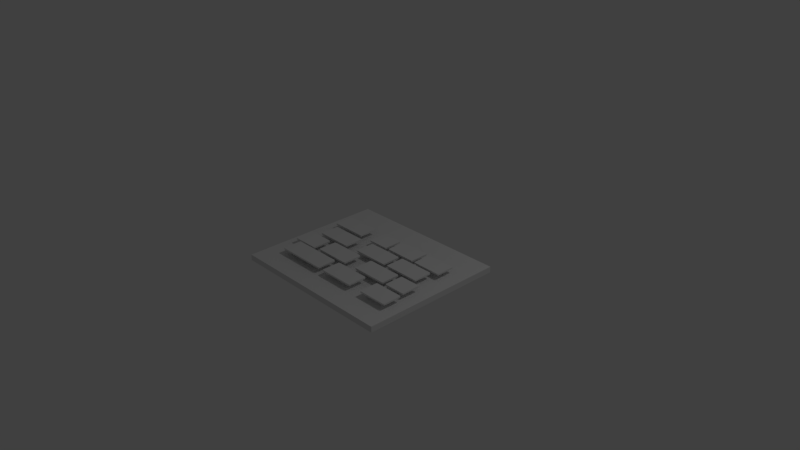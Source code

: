 # Source: AL-LAHAB_Asset.blend  (saved by Blender 2.79.0; exported with 4.5.12 LTS)
import bpy
from mathutils import Matrix  # noqa: F401  (used for matrix-valued properties, if any)

bpy.ops.wm.read_factory_settings(use_empty=True)
scene = bpy.context.scene
scene.name = 'Scene'

# ---- collections
col_collection_1 = bpy.data.collections.new('Collection 1'); scene.collection.children.link(col_collection_1)

# ---- materials (node trees are filled in below, after node groups)
mat_14 = bpy.data.materials.new('14')
mat_14.alpha_threshold = 0.0
mat_14.use_transparent_shadow = False
mat_14.roughness = 0.5
mat_14.specular_intensity = 0.0
mat_13 = bpy.data.materials.new('13')
mat_13.alpha_threshold = 0.0
mat_13.use_transparent_shadow = False
mat_13.roughness = 0.5
mat_13.specular_intensity = 0.0
mat_12 = bpy.data.materials.new('12')
mat_12.alpha_threshold = 0.0
mat_12.use_transparent_shadow = False
mat_12.roughness = 0.5
mat_12.specular_intensity = 0.0
mat_11 = bpy.data.materials.new('11')
mat_11.alpha_threshold = 0.0
mat_11.use_transparent_shadow = False
mat_11.roughness = 0.5
mat_11.specular_intensity = 0.0
mat_10 = bpy.data.materials.new('10')
mat_10.alpha_threshold = 0.0
mat_10.use_transparent_shadow = False
mat_10.roughness = 0.5
mat_10.specular_intensity = 0.0
mat_9 = bpy.data.materials.new('9')
mat_9.alpha_threshold = 0.0
mat_9.use_transparent_shadow = False
mat_9.roughness = 0.5
mat_9.specular_intensity = 0.0
mat_7 = bpy.data.materials.new('7')
mat_7.alpha_threshold = 0.0
mat_7.use_transparent_shadow = False
mat_7.roughness = 0.5
mat_7.specular_intensity = 0.0
mat_8 = bpy.data.materials.new('8')
mat_8.alpha_threshold = 0.0
mat_8.use_transparent_shadow = False
mat_8.roughness = 0.5
mat_8.specular_intensity = 0.0
mat_6 = bpy.data.materials.new('6')
mat_6.alpha_threshold = 0.0
mat_6.use_transparent_shadow = False
mat_6.roughness = 0.5
mat_6.specular_intensity = 0.0
mat_5 = bpy.data.materials.new('5')
mat_5.alpha_threshold = 0.0
mat_5.use_transparent_shadow = False
mat_5.roughness = 0.5
mat_5.specular_intensity = 0.0
mat_4 = bpy.data.materials.new('4')
mat_4.alpha_threshold = 0.0
mat_4.use_transparent_shadow = False
mat_4.roughness = 0.5
mat_4.specular_intensity = 0.0
mat_3 = bpy.data.materials.new('3')
mat_3.alpha_threshold = 0.0
mat_3.use_transparent_shadow = False
mat_3.roughness = 0.5
mat_3.specular_intensity = 0.0
mat_2 = bpy.data.materials.new('2')
mat_2.alpha_threshold = 0.0
mat_2.use_transparent_shadow = False
mat_2.roughness = 0.5
mat_2.specular_intensity = 0.0
mat_0 = bpy.data.materials.new('0')
mat_0.alpha_threshold = 0.0
mat_0.use_transparent_shadow = False
mat_0.roughness = 0.5
mat_0.specular_intensity = 0.0
mat_1 = bpy.data.materials.new('1')
mat_1.alpha_threshold = 0.0
mat_1.use_transparent_shadow = False
mat_1.roughness = 0.5
mat_1.specular_intensity = 0.0

# ---- material node trees

# ---- world
world_world = bpy.data.worlds.new('World'); scene.world = world_world
world_world.color = (0.05088, 0.05088, 0.05088)
world_world.use_sun_shadow = False
world_world.sun_shadow_jitter_overblur = 0.0
world_world.cycles.sampling_method = 'MANUAL'

# ---- cameras
cam_camera = bpy.data.cameras.new('Camera')
cam_camera.clip_end = 100.0
cam_camera.lens = 35.0
cam_camera.sensor_width = 32.0
cam_camera.sensor_height = 18.0
cam_camera.ortho_scale = 7.314
cam_camera.dof.focus_distance = 0.0
cam_camera.dof.aperture_fstop = 128.0

# ---- lights
light_lamp = bpy.data.lights.new('Lamp', 'POINT')
light_lamp.transmission_factor = 0.0
light_lamp.cutoff_distance = 30.0
light_lamp.energy = 100.0
light_lamp.shadow_buffer_clip_start = 1.001
light_lamp.shadow_soft_size = 0.1
light_lamp.shadow_maximum_resolution = 0.006
light_lamp.use_absolute_resolution = True

# ---- meshes
me_14 = bpy.data.meshes.new('14')
me_14.from_pydata([(-1.329, -0.45, 0.0), (-1.279, -0.5, 0.0), (-1.314, -0.4854, 0.0), (1.279, -0.5, 0.0), (1.329, -0.45, 0.0), (1.314, -0.4854, 0.0), (-1.279, 0.5, 0.0), (-1.329, 0.45, 0.0), (-1.314, 0.4854, 0.0), (1.329, 0.45, 0.0), (1.279, 0.5, 0.0), (1.314, 0.4854, 0.0), (-1.329, 0.45, -0.08), (-1.279, 0.5, -0.08), (-1.314, 0.4854, -0.08), (-1.279, -0.5, -0.08), (-1.329, -0.45, -0.08), (-1.314, -0.4854, -0.08), (1.329, -0.45, -0.08), (1.279, -0.5, -0.08), (1.314, -0.4854, -0.08), (1.279, 0.5, -0.08), (1.329, 0.45, -0.08), (1.314, 0.4854, -0.08)], [], [(1, 15, 19, 3), (4, 18, 22, 9), (10, 21, 13, 6), (0, 2, 1, 3, 5, 4, 9, 11, 10, 6, 8, 7), (15, 17, 16, 12, 14, 13, 21, 23, 22, 18, 20, 19), (3, 19, 20, 5), (5, 20, 18, 4), (15, 1, 2, 17), (17, 2, 0, 16), (9, 22, 23, 11), (11, 23, 21, 10), (12, 7, 8, 14), (14, 8, 6, 13), (7, 12, 16, 0)])
_uv = me_14.uv_layers.new(name='UVMap')
_uv.uv.foreach_set('vector', [0.349, 0.1574, 0.3459, 0.1452, 0.4729, 0.1529, 0.4701, 0.1636, 0.4723, 0.1698, 0.4765, 0.1643, 0.4742, 0.2866, 0.4703, 0.2796, 0.4678, 0.2858, 0.4702, 0.2962, 0.3456, 0.3144, 0.3496, 0.3015, 0.0002167, 0.05003, 0.005726, 0.01472, 0.01902, 9.994e-05, 0.9803, 0.0009822, 0.9936, 0.01562, 0.9991, 0.05095, 0.999, 0.95, 0.9935, 0.9853, 0.9802, 0.9999, 0.01889, 0.999, 0.0056, 0.9844, 9.994e-05, 0.9491, 0.6378, 0.1036, 0.6397, 0.1057, 0.6405, 0.1108, 0.6405, 0.2409, 0.6397, 0.246, 0.6378, 0.2481, 0.4987, 0.248, 0.4968, 0.2459, 0.496, 0.2407, 0.496, 0.1107, 0.4968, 0.1055, 0.4987, 0.1034, 0.4701, 0.1636, 0.4729, 0.1529, 0.475, 0.1581, 0.4717, 0.1655, 0.4717, 0.1655, 0.475, 0.1581, 0.4765, 0.1643, 0.4723, 0.1698, 0.3459, 0.1452, 0.349, 0.1574, 0.3468, 0.1611, 0.3431, 0.1504, 0.3431, 0.1504, 0.3468, 0.1611, 0.3456, 0.1663, 0.3408, 0.1574, 0.4703, 0.2796, 0.4742, 0.2866, 0.4724, 0.2922, 0.4695, 0.2834, 0.4695, 0.2834, 0.4724, 0.2922, 0.4702, 0.2962, 0.4678, 0.2858, 0.3408, 0.3005, 0.3458, 0.2923, 0.3471, 0.2978, 0.3428, 0.308, 0.3428, 0.308, 0.3471, 0.2978, 0.3496, 0.3015, 0.3456, 0.3144, 0.3458, 0.2923, 0.3408, 0.3005, 0.3408, 0.1574, 0.3456, 0.1663])
me_14.materials.append(mat_14)
me_14.use_remesh_preserve_volume = False
me_14.use_remesh_preserve_attributes = False
me_14.use_mirror_vertex_groups = False
me_14.update()
me_13 = bpy.data.meshes.new('13')
me_13.from_pydata([(-0.9394, -0.45, 0.0), (-0.8894, -0.5, 0.0), (-0.9247, -0.4854, 0.0), (0.8894, -0.5, 0.0), (0.9394, -0.45, 0.0), (0.9247, -0.4854, 0.0), (-0.8894, 0.5, 0.0), (-0.9394, 0.45, 0.0), (-0.9247, 0.4854, 0.0), (0.9394, 0.45, 0.0), (0.8894, 0.5, 0.0), (0.9247, 0.4854, 0.0), (-0.9394, 0.45, -0.08), (-0.8894, 0.5, -0.08), (-0.9247, 0.4854, -0.08), (-0.8894, -0.5, -0.08), (-0.9394, -0.45, -0.08), (-0.9247, -0.4854, -0.08), (0.9394, -0.45, -0.08), (0.8894, -0.5, -0.08), (0.9247, -0.4854, -0.08), (0.8894, 0.5, -0.08), (0.9394, 0.45, -0.08), (0.9247, 0.4854, -0.08)], [], [(1, 15, 19, 3), (10, 21, 13, 6), (0, 2, 1, 3, 5, 4, 9, 11, 10, 6, 8, 7), (15, 17, 16, 12, 14, 13, 21, 23, 22, 18, 20, 19), (4, 18, 22, 9), (9, 22, 23, 11), (11, 23, 21, 10), (18, 4, 5, 20), (20, 5, 3, 19), (0, 16, 17, 2), (2, 17, 15, 1), (12, 7, 8, 14), (14, 8, 6, 13), (7, 12, 16, 0)])
_uv = me_13.uv_layers.new(name='UVMap')
_uv.uv.foreach_set('vector', [0.4924, 0.8245, 0.4978, 0.8092, 0.6612, 0.8044, 0.6655, 0.8192, 0.6666, 0.6214, 0.661, 0.6361, 0.5009, 0.6367, 0.4961, 0.6218, 0.0, 0.05, 0.002598, 0.004882, 0.02661, 0.0, 0.9734, 0.0, 0.9974, 0.004882, 1.0, 0.05, 1.0, 0.95, 0.9974, 0.9951, 0.9734, 1.0, 0.02661, 1.0, 0.002598, 0.9951, 0.0, 0.95, 0.5403, 0.8208, 0.5366, 0.818, 0.5351, 0.811, 0.5351, 0.6348, 0.5366, 0.6279, 0.5403, 0.625, 0.7257, 0.625, 0.7294, 0.6279, 0.731, 0.6348, 0.731, 0.811, 0.7294, 0.818, 0.7257, 0.8208, 0.6736, 0.806, 0.6658, 0.7961, 0.6657, 0.6449, 0.6736, 0.6369, 0.6736, 0.6369, 0.6657, 0.6449, 0.6641, 0.6394, 0.6708, 0.6286, 0.6708, 0.6286, 0.6641, 0.6394, 0.661, 0.6361, 0.6666, 0.6214, 0.6658, 0.7961, 0.6736, 0.806, 0.6699, 0.8138, 0.6644, 0.8018, 0.6644, 0.8018, 0.6699, 0.8138, 0.6655, 0.8192, 0.6612, 0.8044, 0.485, 0.8089, 0.4932, 0.8007, 0.4946, 0.8067, 0.488, 0.8174, 0.488, 0.8174, 0.4946, 0.8067, 0.4978, 0.8092, 0.4924, 0.8245, 0.4958, 0.6462, 0.4878, 0.6358, 0.4916, 0.6277, 0.4977, 0.6405, 0.4977, 0.6405, 0.4916, 0.6277, 0.4961, 0.6218, 0.5009, 0.6367, 0.4878, 0.6358, 0.4958, 0.6462, 0.4932, 0.8007, 0.485, 0.8089])
me_13.materials.append(mat_13)
me_13.use_remesh_preserve_volume = False
me_13.use_remesh_preserve_attributes = False
me_13.use_mirror_vertex_groups = False
me_13.update()
me_12 = bpy.data.meshes.new('12')
me_12.from_pydata([(-0.7787, -0.45, 0.0), (-0.7287, -0.5, 0.0), (-0.7641, -0.4854, 0.0), (0.7287, -0.5, 0.0), (0.7787, -0.45, 0.0), (0.7641, -0.4854, 0.0), (-0.7287, 0.5, 0.0), (-0.7787, 0.45, 0.0), (-0.7641, 0.4854, 0.0), (0.7787, 0.45, 0.0), (0.7287, 0.5, 0.0), (0.7641, 0.4854, 0.0), (-0.7787, 0.45, -0.08), (-0.7287, 0.5, -0.08), (-0.7641, 0.4854, -0.08), (-0.7287, -0.5, -0.08), (-0.7787, -0.45, -0.08), (-0.7641, -0.4854, -0.08), (0.7787, -0.45, -0.08), (0.7287, -0.5, -0.08), (0.7641, -0.4854, -0.08), (0.7287, 0.5, -0.08), (0.7787, 0.45, -0.08), (0.7641, 0.4854, -0.08)], [], [(1, 15, 19, 3), (10, 21, 13, 6), (0, 2, 1, 3, 5, 4, 9, 11, 10, 6, 8, 7), (15, 17, 16, 12, 14, 13, 21, 23, 22, 18, 20, 19), (4, 18, 22, 9), (9, 22, 23, 11), (11, 23, 21, 10), (18, 4, 5, 20), (20, 5, 3, 19), (0, 16, 17, 2), (2, 17, 15, 1), (12, 7, 8, 14), (14, 8, 6, 13), (7, 12, 16, 0)])
_uv = me_12.uv_layers.new(name='UVMap')
_uv.uv.foreach_set('vector', [0.5231, 0.9318, 0.5306, 0.9151, 0.6914, 0.904, 0.6973, 0.9187, 0.6993, 0.7167, 0.6929, 0.7322, 0.5285, 0.7349, 0.5229, 0.7198, 0.0, 0.05, 0.003134, 0.004882, 0.0321, 0.0, 0.9679, 0.0, 0.9969, 0.004882, 1.0, 0.05, 1.0, 0.95, 0.9969, 0.9951, 0.9679, 1.0, 0.0321, 1.0, 0.003134, 0.9951, 0.0, 0.95, 0.4938, 0.8911, 0.4908, 0.8891, 0.4896, 0.8844, 0.4896, 0.7641, 0.4908, 0.7594, 0.4938, 0.7574, 0.6189, 0.7574, 0.622, 0.7594, 0.6232, 0.7641, 0.6232, 0.8844, 0.622, 0.8891, 0.6189, 0.8911, 0.7069, 0.9047, 0.6973, 0.895, 0.6985, 0.7405, 0.7083, 0.7321, 0.7083, 0.7321, 0.6985, 0.7405, 0.6967, 0.7346, 0.7046, 0.7237, 0.7046, 0.7237, 0.6967, 0.7346, 0.6929, 0.7322, 0.6993, 0.7167, 0.6973, 0.895, 0.7069, 0.9047, 0.7025, 0.9128, 0.6954, 0.9005, 0.6954, 0.9005, 0.7025, 0.9128, 0.6973, 0.9187, 0.6914, 0.904, 0.5128, 0.9149, 0.5233, 0.905, 0.5258, 0.9113, 0.5171, 0.9241, 0.5171, 0.9241, 0.5258, 0.9113, 0.5306, 0.9151, 0.5231, 0.9318, 0.5227, 0.7442, 0.5128, 0.734, 0.5175, 0.7257, 0.5249, 0.7384, 0.5249, 0.7384, 0.5175, 0.7257, 0.5229, 0.7198, 0.5285, 0.7349, 0.5128, 0.734, 0.5227, 0.7442, 0.5233, 0.905, 0.5128, 0.9149])
me_12.materials.append(mat_12)
me_12.use_remesh_preserve_volume = False
me_12.use_remesh_preserve_attributes = False
me_12.use_mirror_vertex_groups = False
me_12.update()
me_11 = bpy.data.meshes.new('11')
me_11.from_pydata([(-0.7, -0.45, 0.0), (-0.65, -0.5, 0.0), (-0.6854, -0.4854, 0.0), (0.65, -0.5, 0.0), (0.7, -0.45, 0.0), (0.6854, -0.4854, 0.0), (-0.65, 0.5, 0.0), (-0.7, 0.45, 0.0), (-0.6854, 0.4854, 0.0), (0.7, 0.45, 0.0), (0.65, 0.5, 0.0), (0.6854, 0.4854, 0.0), (-0.7, 0.45, -0.08), (-0.65, 0.5, -0.08), (-0.6854, 0.4854, -0.08), (-0.65, -0.5, -0.08), (-0.7, -0.45, -0.08), (-0.6854, -0.4854, -0.08), (0.7, -0.45, -0.08), (0.65, -0.5, -0.08), (0.6854, -0.4854, -0.08), (0.65, 0.5, -0.08), (0.7, 0.45, -0.08), (0.6854, 0.4854, -0.08)], [], [(1, 15, 19, 3), (10, 21, 13, 6), (0, 2, 1, 3, 5, 4, 9, 11, 10, 6, 8, 7), (15, 17, 16, 12, 14, 13, 21, 23, 22, 18, 20, 19), (4, 18, 22, 9), (9, 22, 23, 11), (11, 23, 21, 10), (18, 4, 5, 20), (20, 5, 3, 19), (0, 16, 17, 2), (2, 17, 15, 1), (12, 7, 8, 14), (14, 8, 6, 13), (7, 12, 16, 0)])
_uv = me_11.uv_layers.new(name='UVMap')
_uv.uv.foreach_set('vector', [0.4554, 0.8376, 0.4638, 0.8328, 0.558, 0.9141, 0.5574, 0.9258, 0.6103, 0.81, 0.602, 0.8149, 0.5094, 0.7343, 0.5098, 0.7226, 9.998e-05, 0.05009, 0.01056, 0.01474, 0.03581, 9.998e-05, 0.9642, 0.0001002, 0.9894, 0.01474, 0.9999, 0.05009, 0.9999, 0.9499, 0.9894, 0.9853, 0.9642, 0.9999, 0.03581, 0.9999, 0.01056, 0.9853, 0.0001001, 0.9499, 0.6779, 0.8182, 0.6744, 0.8162, 0.673, 0.8114, 0.673, 0.6885, 0.6744, 0.6837, 0.6779, 0.6817, 0.8046, 0.6817, 0.8081, 0.6837, 0.8095, 0.6885, 0.8095, 0.8114, 0.8081, 0.8162, 0.8046, 0.8182, 0.5674, 0.9237, 0.5638, 0.9124, 0.6034, 0.8233, 0.6118, 0.8241, 0.6118, 0.8241, 0.6034, 0.8233, 0.6036, 0.819, 0.6117, 0.8172, 0.6117, 0.8172, 0.6036, 0.819, 0.602, 0.8149, 0.6103, 0.81, 0.5638, 0.9124, 0.5674, 0.9237, 0.5623, 0.9257, 0.5612, 0.9148, 0.5612, 0.9148, 0.5623, 0.9257, 0.5574, 0.9258, 0.558, 0.9141, 0.454, 0.8233, 0.4626, 0.8242, 0.4622, 0.8286, 0.454, 0.8303, 0.454, 0.8303, 0.4622, 0.8286, 0.4638, 0.8328, 0.4554, 0.8376, 0.5034, 0.7363, 0.4999, 0.725, 0.5049, 0.723, 0.5063, 0.7343, 0.5063, 0.7343, 0.5049, 0.723, 0.5098, 0.7226, 0.5094, 0.7343, 0.4999, 0.725, 0.5034, 0.7363, 0.4626, 0.8242, 0.454, 0.8233])
me_11.materials.append(mat_11)
me_11.use_remesh_preserve_volume = False
me_11.use_remesh_preserve_attributes = False
me_11.use_mirror_vertex_groups = False
me_11.update()
me_10 = bpy.data.meshes.new('10')
me_10.from_pydata([(-0.9394, -0.45, 0.0), (-0.8894, -0.5, 0.0), (-0.9247, -0.4854, 0.0), (0.8894, -0.5, 0.0), (0.9394, -0.45, 0.0), (0.9247, -0.4854, 0.0), (-0.8894, 0.5, 0.0), (-0.9394, 0.45, 0.0), (-0.9247, 0.4854, 0.0), (0.9394, 0.45, 0.0), (0.8894, 0.5, 0.0), (0.9247, 0.4854, 0.0), (-0.9394, 0.45, -0.08), (-0.8894, 0.5, -0.08), (-0.9247, 0.4854, -0.08), (-0.8894, -0.5, -0.08), (-0.9394, -0.45, -0.08), (-0.9247, -0.4854, -0.08), (0.9394, -0.45, -0.08), (0.8894, -0.5, -0.08), (0.9247, -0.4854, -0.08), (0.8894, 0.5, -0.08), (0.9394, 0.45, -0.08), (0.9247, 0.4854, -0.08)], [], [(1, 15, 19, 3), (10, 21, 13, 6), (0, 2, 1, 3, 5, 4, 9, 11, 10, 6, 8, 7), (15, 17, 16, 12, 14, 13, 21, 23, 22, 18, 20, 19), (4, 18, 22, 9), (9, 22, 23, 11), (11, 23, 21, 10), (18, 4, 5, 20), (20, 5, 3, 19), (0, 16, 17, 2), (2, 17, 15, 1), (12, 7, 8, 14), (14, 8, 6, 13), (7, 12, 16, 0)])
_uv = me_10.uv_layers.new(name='UVMap')
_uv.uv.foreach_set('vector', [0.1203, 0.2871, 0.1251, 0.2734, 0.2716, 0.269, 0.2755, 0.2823, 0.2764, 0.105, 0.2714, 0.1182, 0.1279, 0.1188, 0.1236, 0.1054, 9.998e-05, 0.05009, 0.007893, 0.01474, 0.02671, 9.998e-05, 0.9733, 0.0001003, 0.9921, 0.01474, 0.9999, 0.05009, 0.9999, 0.9499, 0.9921, 0.9853, 0.9733, 0.9999, 0.02671, 0.9999, 0.007893, 0.9853, 9.998e-05, 0.9499, 0.1959, 0.1657, 0.1942, 0.1644, 0.1935, 0.1613, 0.1935, 0.08212, 0.1942, 0.07901, 0.1959, 0.07772, 0.2792, 0.07772, 0.2809, 0.07901, 0.2815, 0.08212, 0.2815, 0.1613, 0.2809, 0.1644, 0.2792, 0.1657, 0.2827, 0.2705, 0.2757, 0.2617, 0.2756, 0.1261, 0.2827, 0.119, 0.2827, 0.119, 0.2756, 0.1261, 0.2742, 0.1211, 0.2802, 0.1115, 0.2802, 0.1115, 0.2742, 0.1211, 0.2714, 0.1182, 0.2764, 0.105, 0.2757, 0.2617, 0.2827, 0.2705, 0.2794, 0.2775, 0.2745, 0.2668, 0.2745, 0.2668, 0.2794, 0.2775, 0.2755, 0.2823, 0.2716, 0.269, 0.1137, 0.2731, 0.121, 0.2658, 0.1223, 0.2711, 0.1164, 0.2807, 0.1164, 0.2807, 0.1223, 0.2711, 0.1251, 0.2734, 0.1203, 0.2871, 0.1233, 0.1273, 0.1162, 0.118, 0.1196, 0.1107, 0.125, 0.1221, 0.125, 0.1221, 0.1196, 0.1107, 0.1236, 0.1054, 0.1279, 0.1188, 0.1162, 0.118, 0.1233, 0.1273, 0.121, 0.2658, 0.1137, 0.2731])
me_10.materials.append(mat_10)
me_10.use_remesh_preserve_volume = False
me_10.use_remesh_preserve_attributes = False
me_10.use_mirror_vertex_groups = False
me_10.update()
me_9 = bpy.data.meshes.new('9')
me_9.from_pydata([(-0.9394, -0.45, 0.0), (-0.8894, -0.5, 0.0), (-0.9247, -0.4854, 0.0), (0.8894, -0.5, 0.0), (0.9394, -0.45, 0.0), (0.9247, -0.4854, 0.0), (-0.8894, 0.5, 0.0), (-0.9394, 0.45, 0.0), (-0.9247, 0.4854, 0.0), (0.9394, 0.45, 0.0), (0.8894, 0.5, 0.0), (0.9247, 0.4854, 0.0), (-0.9394, 0.45, -0.08), (-0.8894, 0.5, -0.08), (-0.9247, 0.4854, -0.08), (-0.8894, -0.5, -0.08), (-0.9394, -0.45, -0.08), (-0.9247, -0.4854, -0.08), (0.9394, -0.45, -0.08), (0.8894, -0.5, -0.08), (0.9247, -0.4854, -0.08), (0.8894, 0.5, -0.08), (0.9394, 0.45, -0.08), (0.9247, 0.4854, -0.08)], [], [(1, 15, 19, 3), (10, 21, 13, 6), (0, 2, 1, 3, 5, 4, 9, 11, 10, 6, 8, 7), (15, 17, 16, 12, 14, 13, 21, 23, 22, 18, 20, 19), (4, 18, 22, 9), (9, 22, 23, 11), (11, 23, 21, 10), (18, 4, 5, 20), (20, 5, 3, 19), (0, 16, 17, 2), (2, 17, 15, 1), (12, 7, 8, 14), (14, 8, 6, 13), (7, 12, 16, 0)])
_uv = me_9.uv_layers.new(name='UVMap')
_uv.uv.foreach_set('vector', [0.5085, 0.2662, 0.5122, 0.2556, 0.6251, 0.2523, 0.6281, 0.2625, 0.6288, 0.1259, 0.6249, 0.136, 0.5143, 0.1365, 0.5111, 0.1262, 9.998e-05, 0.05009, 0.007893, 0.01474, 0.02671, 9.998e-05, 0.9733, 0.0001003, 0.9921, 0.01474, 0.9999, 0.05009, 0.9999, 0.9499, 0.9921, 0.9853, 0.9733, 0.9999, 0.02671, 0.9999, 0.007893, 0.9853, 9.998e-05, 0.9499, 0.5815, 0.2069, 0.5793, 0.2052, 0.5784, 0.2011, 0.5784, 0.09637, 0.5793, 0.09225, 0.5815, 0.09055, 0.6917, 0.09055, 0.6939, 0.09225, 0.6948, 0.09637, 0.6948, 0.2011, 0.6939, 0.2052, 0.6917, 0.2069, 0.6336, 0.2534, 0.6282, 0.2466, 0.6281, 0.1422, 0.6336, 0.1366, 0.6336, 0.1366, 0.6281, 0.1422, 0.6271, 0.1383, 0.6317, 0.1309, 0.6317, 0.1309, 0.6271, 0.1383, 0.6249, 0.136, 0.6288, 0.1259, 0.6282, 0.2466, 0.6336, 0.2534, 0.6311, 0.2588, 0.6273, 0.2505, 0.6273, 0.2505, 0.6311, 0.2588, 0.6281, 0.2625, 0.6251, 0.2523, 0.5034, 0.2554, 0.5091, 0.2498, 0.51, 0.2539, 0.5055, 0.2613, 0.5055, 0.2613, 0.51, 0.2539, 0.5122, 0.2556, 0.5085, 0.2662, 0.5108, 0.1431, 0.5054, 0.1359, 0.508, 0.1303, 0.5121, 0.1391, 0.5121, 0.1391, 0.508, 0.1303, 0.5111, 0.1262, 0.5143, 0.1365, 0.5054, 0.1359, 0.5108, 0.1431, 0.5091, 0.2498, 0.5034, 0.2554])
me_9.materials.append(mat_9)
me_9.use_remesh_preserve_volume = False
me_9.use_remesh_preserve_attributes = False
me_9.use_mirror_vertex_groups = False
me_9.update()
me_7 = bpy.data.meshes.new('7')
me_7.from_pydata([(-0.9404, -0.45, 0.0), (-0.8904, -0.5, 0.0), (-0.9258, -0.4854, 0.0), (0.8904, -0.5, 0.0), (0.9404, -0.45, 0.0), (0.9258, -0.4854, 0.0), (-0.8904, 0.5, 0.0), (-0.9404, 0.45, 0.0), (-0.9258, 0.4854, 0.0), (0.9404, 0.45, 0.0), (0.8904, 0.5, 0.0), (0.9258, 0.4854, 0.0), (-0.9404, 0.45, -0.08), (-0.8904, 0.5, -0.08), (-0.9258, 0.4854, -0.08), (-0.8904, -0.5, -0.08), (-0.9404, -0.45, -0.08), (-0.9258, -0.4854, -0.08), (0.9404, -0.45, -0.08), (0.8904, -0.5, -0.08), (0.9258, -0.4854, -0.08), (0.8904, 0.5, -0.08), (0.9404, 0.45, -0.08), (0.9258, 0.4854, -0.08)], [], [(1, 15, 19, 3), (10, 21, 13, 6), (0, 2, 1, 3, 5, 4, 9, 11, 10, 6, 8, 7), (15, 17, 16, 12, 14, 13, 21, 23, 22, 18, 20, 19), (4, 18, 22, 9), (9, 22, 23, 11), (11, 23, 21, 10), (18, 4, 5, 20), (20, 5, 3, 19), (0, 16, 17, 2), (2, 17, 15, 1), (12, 7, 8, 14), (14, 8, 6, 13), (7, 12, 16, 0)])
_uv = me_7.uv_layers.new(name='UVMap')
_uv.uv.foreach_set('vector', [0.4724, 0.9243, 0.4778, 0.9095, 0.6381, 0.9096, 0.6425, 0.9243, 0.648, 0.7295, 0.6427, 0.744, 0.4826, 0.7391, 0.4781, 0.7242, 9.998e-05, 0.05009, 0.007885, 0.01474, 0.02668, 9.998e-05, 0.9733, 0.0001002, 0.9921, 0.01474, 0.9999, 0.05009, 0.9999, 0.9499, 0.9921, 0.9853, 0.9733, 0.9999, 0.02668, 0.9999, 0.007885, 0.9853, 9.998e-05, 0.9499, 0.6449, 0.9347, 0.6425, 0.9329, 0.6415, 0.9284, 0.6415, 0.8146, 0.6425, 0.8102, 0.6449, 0.8083, 0.7646, 0.8083, 0.7669, 0.8102, 0.7679, 0.8146, 0.7679, 0.9284, 0.7669, 0.9329, 0.7646, 0.9347, 0.6505, 0.9112, 0.643, 0.9013, 0.647, 0.7524, 0.6549, 0.7449, 0.6549, 0.7449, 0.647, 0.7524, 0.6457, 0.7466, 0.6522, 0.7365, 0.6522, 0.7365, 0.6457, 0.7466, 0.6427, 0.744, 0.648, 0.7295, 0.643, 0.9013, 0.6505, 0.9112, 0.6469, 0.9188, 0.6414, 0.9065, 0.6414, 0.9065, 0.6469, 0.9188, 0.6425, 0.9243, 0.6381, 0.9096, 0.4653, 0.9087, 0.4734, 0.9009, 0.4747, 0.9069, 0.4681, 0.9172, 0.4681, 0.9172, 0.4747, 0.9069, 0.4778, 0.9095, 0.4724, 0.9243, 0.4775, 0.7483, 0.4698, 0.7377, 0.4736, 0.7299, 0.4794, 0.7427, 0.4794, 0.7427, 0.4736, 0.7299, 0.4781, 0.7242, 0.4826, 0.7391, 0.4698, 0.7377, 0.4775, 0.7483, 0.4734, 0.9009, 0.4653, 0.9087])
me_7.materials.append(mat_7)
me_7.use_remesh_preserve_volume = False
me_7.use_remesh_preserve_attributes = False
me_7.use_mirror_vertex_groups = False
me_7.update()
me_8 = bpy.data.meshes.new('8')
me_8.from_pydata([(-0.5628, -0.45, 0.0), (-0.5128, -0.5, 0.0), (-0.5481, -0.4854, 0.0), (0.5128, -0.5, 0.0), (0.5628, -0.45, 0.0), (0.5481, -0.4854, 0.0), (-0.5128, 0.5, 0.0), (-0.5628, 0.45, 0.0), (-0.5481, 0.4854, 0.0), (0.5628, 0.45, 0.0), (0.5128, 0.5, 0.0), (0.5481, 0.4854, 0.0), (-0.5628, 0.45, -0.08), (-0.5128, 0.5, -0.08), (-0.5481, 0.4854, -0.08), (-0.5128, -0.5, -0.08), (-0.5628, -0.45, -0.08), (-0.5481, -0.4854, -0.08), (0.5628, -0.45, -0.08), (0.5128, -0.5, -0.08), (0.5481, -0.4854, -0.08), (0.5128, 0.5, -0.08), (0.5628, 0.45, -0.08), (0.5481, 0.4854, -0.08)], [], [(1, 15, 19, 3), (10, 21, 13, 6), (0, 2, 1, 3, 5, 4, 9, 11, 10, 6, 8, 7), (15, 17, 16, 12, 14, 13, 21, 23, 22, 18, 20, 19), (4, 18, 22, 9), (9, 22, 23, 11), (11, 23, 21, 10), (18, 4, 5, 20), (20, 5, 3, 19), (0, 16, 17, 2), (2, 17, 15, 1), (12, 7, 8, 14), (14, 8, 6, 13), (7, 12, 16, 0)])
_uv = me_8.uv_layers.new(name='UVMap')
_uv.uv.foreach_set('vector', [0.151, 0.9397, 0.1494, 0.9276, 0.2271, 0.8477, 0.2369, 0.8513, 0.161, 0.7493, 0.1626, 0.7613, 0.08451, 0.8403, 0.07496, 0.8366, 9.998e-05, 0.05009, 0.01311, 0.01474, 0.04451, 9.998e-05, 0.9555, 9.998e-05, 0.9869, 0.01474, 0.9999, 0.05009, 0.9999, 0.9499, 0.9869, 0.9853, 0.9555, 0.9999, 0.04451, 0.9999, 0.01311, 0.9853, 0.0001001, 0.9499, 0.3228, 0.9141, 0.3193, 0.9125, 0.3178, 0.9085, 0.3178, 0.8075, 0.3193, 0.8035, 0.3228, 0.8019, 0.4251, 0.8019, 0.4286, 0.8035, 0.4301, 0.8075, 0.4301, 0.9085, 0.4286, 0.9125, 0.4251, 0.9141, 0.2381, 0.8377, 0.2277, 0.8393, 0.1696, 0.7617, 0.1731, 0.7509, 0.1731, 0.7509, 0.1696, 0.7617, 0.1661, 0.7599, 0.1673, 0.7492, 0.1673, 0.7492, 0.1661, 0.7599, 0.1626, 0.7613, 0.161, 0.7493, 0.2277, 0.8393, 0.2381, 0.8377, 0.2382, 0.8447, 0.2285, 0.8433, 0.2285, 0.8433, 0.2382, 0.8447, 0.2369, 0.8513, 0.2271, 0.8477, 0.1387, 0.938, 0.1423, 0.9272, 0.1458, 0.929, 0.1446, 0.9398, 0.1446, 0.9398, 0.1458, 0.929, 0.1494, 0.9276, 0.151, 0.9397, 0.08406, 0.8487, 0.07356, 0.8501, 0.07356, 0.843, 0.0834, 0.8444, 0.0834, 0.8444, 0.07356, 0.843, 0.07496, 0.8366, 0.08451, 0.8403, 0.07356, 0.8501, 0.08406, 0.8487, 0.1423, 0.9272, 0.1387, 0.938])
me_8.materials.append(mat_8)
me_8.use_remesh_preserve_volume = False
me_8.use_remesh_preserve_attributes = False
me_8.use_mirror_vertex_groups = False
me_8.update()
me_6 = bpy.data.meshes.new('6')
me_6.from_pydata([(-0.9394, -0.45, 0.0), (-0.8894, -0.5, 0.0), (-0.9247, -0.4854, 0.0), (0.8894, -0.5, 0.0), (0.9394, -0.45, 0.0), (0.9247, -0.4854, 0.0), (-0.8894, 0.5, 0.0), (-0.9394, 0.45, 0.0), (-0.9247, 0.4854, 0.0), (0.9394, 0.45, 0.0), (0.8894, 0.5, 0.0), (0.9247, 0.4854, 0.0), (-0.9394, 0.45, -0.08), (-0.8894, 0.5, -0.08), (-0.9247, 0.4854, -0.08), (-0.8894, -0.5, -0.08), (-0.9394, -0.45, -0.08), (-0.9247, -0.4854, -0.08), (0.9394, -0.45, -0.08), (0.8894, -0.5, -0.08), (0.9247, -0.4854, -0.08), (0.8894, 0.5, -0.08), (0.9394, 0.45, -0.08), (0.9247, 0.4854, -0.08)], [], [(1, 15, 19, 3), (10, 21, 13, 6), (0, 2, 1, 3, 5, 4, 9, 11, 10, 6, 8, 7), (15, 17, 16, 12, 14, 13, 21, 23, 22, 18, 20, 19), (4, 18, 22, 9), (9, 22, 23, 11), (11, 23, 21, 10), (18, 4, 5, 20), (20, 5, 3, 19), (0, 16, 17, 2), (2, 17, 15, 1), (12, 7, 8, 14), (14, 8, 6, 13), (7, 12, 16, 0)])
_uv = me_6.uv_layers.new(name='UVMap')
_uv.uv.foreach_set('vector', [0.381, 0.2772, 0.3864, 0.262, 0.5497, 0.2572, 0.554, 0.272, 0.555, 0.07429, 0.5495, 0.08897, 0.3895, 0.08962, 0.3847, 0.07473, 9.998e-05, 0.05009, 0.007893, 0.01474, 0.02671, 9.998e-05, 0.9733, 0.0001003, 0.9921, 0.01474, 0.9999, 0.05009, 0.9999, 0.9499, 0.9921, 0.9853, 0.9733, 0.9999, 0.02671, 0.9999, 0.007893, 0.9853, 9.998e-05, 0.9499, 0.5238, 0.2574, 0.5217, 0.2558, 0.5209, 0.252, 0.5209, 0.1536, 0.5217, 0.1498, 0.5238, 0.1482, 0.6272, 0.1482, 0.6293, 0.1498, 0.6301, 0.1536, 0.6301, 0.252, 0.6293, 0.2558, 0.6272, 0.2574, 0.5621, 0.2588, 0.5543, 0.2489, 0.5541, 0.09781, 0.5621, 0.08984, 0.5621, 0.08984, 0.5541, 0.09781, 0.5526, 0.09227, 0.5592, 0.08155, 0.5592, 0.08155, 0.5526, 0.09227, 0.5495, 0.08897, 0.555, 0.07429, 0.5543, 0.2489, 0.5621, 0.2588, 0.5584, 0.2666, 0.5529, 0.2546, 0.5529, 0.2546, 0.5584, 0.2666, 0.554, 0.272, 0.5497, 0.2572, 0.3736, 0.2617, 0.3818, 0.2535, 0.3832, 0.2595, 0.3766, 0.2702, 0.3766, 0.2702, 0.3832, 0.2595, 0.3864, 0.262, 0.381, 0.2772, 0.3844, 0.09913, 0.3765, 0.08873, 0.3802, 0.08063, 0.3863, 0.09339, 0.3863, 0.09339, 0.3802, 0.08063, 0.3847, 0.07473, 0.3895, 0.08962, 0.3765, 0.08873, 0.3844, 0.09913, 0.3818, 0.2535, 0.3736, 0.2617])
me_6.materials.append(mat_6)
me_6.use_remesh_preserve_volume = False
me_6.use_remesh_preserve_attributes = False
me_6.use_mirror_vertex_groups = False
me_6.update()
me_5 = bpy.data.meshes.new('5')
me_5.from_pydata([(-0.9394, -0.45, 0.0), (-0.8894, -0.5, 0.0), (-0.9247, -0.4854, 0.0), (0.8894, -0.5, 0.0), (0.9394, -0.45, 0.0), (0.9247, -0.4854, 0.0), (-0.8894, 0.5, 0.0), (-0.9394, 0.45, 0.0), (-0.9247, 0.4854, 0.0), (0.9394, 0.45, 0.0), (0.8894, 0.5, 0.0), (0.9247, 0.4854, 0.0), (-0.9394, 0.45, -0.08), (-0.8894, 0.5, -0.08), (-0.9247, 0.4854, -0.08), (-0.8894, -0.5, -0.08), (-0.9394, -0.45, -0.08), (-0.9247, -0.4854, -0.08), (0.9394, -0.45, -0.08), (0.8894, -0.5, -0.08), (0.9247, -0.4854, -0.08), (0.8894, 0.5, -0.08), (0.9394, 0.45, -0.08), (0.9247, 0.4854, -0.08)], [], [(1, 15, 19, 3), (10, 21, 13, 6), (0, 2, 1, 3, 5, 4, 9, 11, 10, 6, 8, 7), (15, 17, 16, 12, 14, 13, 21, 23, 22, 18, 20, 19), (4, 18, 22, 9), (9, 22, 23, 11), (11, 23, 21, 10), (18, 4, 5, 20), (20, 5, 3, 19), (0, 16, 17, 2), (2, 17, 15, 1), (12, 7, 8, 14), (14, 8, 6, 13), (7, 12, 16, 0)])
_uv = me_5.uv_layers.new(name='UVMap')
_uv.uv.foreach_set('vector', [0.4112, 0.8876, 0.4168, 0.872, 0.584, 0.8671, 0.5885, 0.8822, 0.5895, 0.6798, 0.5838, 0.6948, 0.4199, 0.6955, 0.4151, 0.6802, 9.998e-05, 0.05009, 0.007893, 0.01474, 0.02671, 9.998e-05, 0.9733, 0.0001003, 0.9921, 0.01474, 0.9999, 0.05009, 0.9999, 0.9499, 0.9921, 0.9853, 0.9733, 0.9999, 0.02671, 0.9999, 0.007893, 0.9853, 9.998e-05, 0.9499, 0.4499, 0.8463, 0.448, 0.8449, 0.4473, 0.8414, 0.4473, 0.753, 0.448, 0.7495, 0.4499, 0.7481, 0.5429, 0.7481, 0.5448, 0.7495, 0.5455, 0.753, 0.5455, 0.8414, 0.5448, 0.8449, 0.5429, 0.8463, 0.5967, 0.8687, 0.5887, 0.8587, 0.5886, 0.7039, 0.5967, 0.6957, 0.5967, 0.6957, 0.5886, 0.7039, 0.587, 0.6982, 0.5938, 0.6872, 0.5938, 0.6872, 0.587, 0.6982, 0.5838, 0.6948, 0.5895, 0.6798, 0.5887, 0.8587, 0.5967, 0.8687, 0.5929, 0.8767, 0.5873, 0.8645, 0.5873, 0.8645, 0.5929, 0.8767, 0.5885, 0.8822, 0.584, 0.8671, 0.4037, 0.8717, 0.4121, 0.8633, 0.4135, 0.8695, 0.4068, 0.8804, 0.4068, 0.8804, 0.4135, 0.8695, 0.4168, 0.872, 0.4112, 0.8876, 0.4147, 0.7052, 0.4066, 0.6946, 0.4105, 0.6863, 0.4166, 0.6993, 0.4166, 0.6993, 0.4105, 0.6863, 0.4151, 0.6802, 0.4199, 0.6955, 0.4066, 0.6946, 0.4147, 0.7052, 0.4121, 0.8633, 0.4037, 0.8717])
me_5.materials.append(mat_5)
me_5.use_remesh_preserve_volume = False
me_5.use_remesh_preserve_attributes = False
me_5.use_mirror_vertex_groups = False
me_5.update()
me_4 = bpy.data.meshes.new('4')
me_4.from_pydata([(-0.9414, -0.45, 0.0), (-0.8914, -0.5, 0.0), (-0.9267, -0.4854, 0.0), (0.8914, -0.5, 0.0), (0.9414, -0.45, 0.0), (0.9267, -0.4854, 0.0), (-0.8914, 0.5, 0.0), (-0.9414, 0.45, 0.0), (-0.9267, 0.4854, 0.0), (0.9414, 0.45, 0.0), (0.8914, 0.5, 0.0), (0.9267, 0.4854, 0.0), (-0.9414, 0.45, -0.08), (-0.8914, 0.5, -0.08), (-0.9267, 0.4854, -0.08), (-0.8914, -0.5, -0.08), (-0.9414, -0.45, -0.08), (-0.9267, -0.4854, -0.08), (0.9414, -0.45, -0.08), (0.8914, -0.5, -0.08), (0.9267, -0.4854, -0.08), (0.8914, 0.5, -0.08), (0.9414, 0.45, -0.08), (0.9267, 0.4854, -0.08)], [], [(1, 15, 19, 3), (15, 17, 16, 12, 14, 13, 21, 23, 22, 18, 20, 19), (4, 18, 22, 9), (10, 21, 13, 6), (0, 2, 1, 3, 5, 4, 9, 11, 10, 6, 8, 7), (6, 13, 14, 8), (8, 14, 12, 7), (21, 10, 11, 23), (23, 11, 9, 22), (3, 19, 20, 5), (5, 20, 18, 4), (15, 1, 2, 17), (17, 2, 0, 16), (7, 12, 16, 0)])
_uv = me_4.uv_layers.new(name='UVMap')
_uv.uv.foreach_set('vector', [0.6607, 0.1196, 0.6563, 0.1308, 0.535, 0.1341, 0.5317, 0.123, 0.1789, 0.8928, 0.1768, 0.8912, 0.176, 0.8874, 0.176, 0.7895, 0.1768, 0.7857, 0.1789, 0.7841, 0.2818, 0.7841, 0.2839, 0.7857, 0.2847, 0.7895, 0.2847, 0.8874, 0.2839, 0.8912, 0.2818, 0.8928, 0.5257, 0.1329, 0.5316, 0.1402, 0.5317, 0.2535, 0.5257, 0.2595, 0.531, 0.2712, 0.5352, 0.2602, 0.6552, 0.2598, 0.6588, 0.271, 9.998e-05, 0.05009, 0.007877, 0.01474, 0.02665, 9.998e-05, 0.9733, 0.0001002, 0.9921, 0.01474, 0.9999, 0.05009, 0.9999, 0.9499, 0.9921, 0.9853, 0.9733, 0.9999, 0.02665, 0.9999, 0.007877, 0.9853, 0.0001, 0.9499, 0.6588, 0.271, 0.6552, 0.2598, 0.6576, 0.257, 0.6622, 0.2665, 0.6622, 0.2665, 0.6576, 0.257, 0.659, 0.2526, 0.665, 0.2604, 0.5352, 0.2602, 0.531, 0.2712, 0.5279, 0.2657, 0.5328, 0.2577, 0.5328, 0.2577, 0.5279, 0.2657, 0.5257, 0.2595, 0.5317, 0.2535, 0.5317, 0.123, 0.535, 0.1341, 0.5326, 0.136, 0.5285, 0.127, 0.5285, 0.127, 0.5326, 0.136, 0.5316, 0.1402, 0.5257, 0.1329, 0.6563, 0.1308, 0.6607, 0.1196, 0.6639, 0.1252, 0.6588, 0.1334, 0.6588, 0.1334, 0.6639, 0.1252, 0.666, 0.1317, 0.6599, 0.1378, 0.665, 0.2604, 0.659, 0.2526, 0.6599, 0.1378, 0.666, 0.1317])
me_4.materials.append(mat_4)
me_4.use_remesh_preserve_volume = False
me_4.use_remesh_preserve_attributes = False
me_4.use_mirror_vertex_groups = False
me_4.update()
me_3 = bpy.data.meshes.new('3')
me_3.from_pydata([(-0.564, -0.45, 0.0), (-0.514, -0.5, 0.0), (-0.5493, -0.4854, 0.0), (0.514, -0.5, 0.0), (0.564, -0.45, 0.0), (0.5493, -0.4854, 0.0), (-0.514, 0.5, 0.0), (-0.564, 0.45, 0.0), (-0.5493, 0.4854, 0.0), (0.564, 0.45, 0.0), (0.514, 0.5, 0.0), (0.5493, 0.4854, 0.0), (-0.564, 0.45, -0.08), (-0.514, 0.5, -0.08), (-0.5493, 0.4854, -0.08), (-0.514, -0.5, -0.08), (-0.564, -0.45, -0.08), (-0.5493, -0.4854, -0.08), (0.564, -0.45, -0.08), (0.514, -0.5, -0.08), (0.5493, -0.4854, -0.08), (0.514, 0.5, -0.08), (0.564, 0.45, -0.08), (0.5493, 0.4854, -0.08)], [], [(1, 15, 19, 3), (15, 17, 16, 12, 14, 13, 21, 23, 22, 18, 20, 19), (4, 18, 22, 9), (10, 21, 13, 6), (0, 2, 1, 3, 5, 4, 9, 11, 10, 6, 8, 7), (6, 13, 14, 8), (8, 14, 12, 7), (21, 10, 11, 23), (23, 11, 9, 22), (3, 19, 20, 5), (5, 20, 18, 4), (15, 1, 2, 17), (17, 2, 0, 16), (7, 12, 16, 0)])
_uv = me_3.uv_layers.new(name='UVMap')
_uv.uv.foreach_set('vector', [0.3014, 0.842, 0.2948, 0.8395, 0.3534, 0.7809, 0.3542, 0.7892, 0.4388, 0.9263, 0.4354, 0.9247, 0.434, 0.9209, 0.434, 0.8238, 0.4354, 0.8199, 0.4388, 0.8184, 0.5372, 0.8184, 0.5406, 0.8199, 0.542, 0.8238, 0.542, 0.9209, 0.5406, 0.9247, 0.5372, 0.9263, 0.3593, 0.7895, 0.3617, 0.7822, 0.4072, 0.8402, 0.4001, 0.8413, 0.3997, 0.8468, 0.4062, 0.8494, 0.3486, 0.9094, 0.3476, 0.9009, 9.998e-05, 0.05009, 0.01308, 0.01474, 0.04442, 9.998e-05, 0.9556, 0.0001002, 0.9869, 0.01474, 0.9999, 0.05009, 0.9999, 0.9499, 0.9869, 0.9853, 0.9556, 0.9999, 0.04442, 0.9999, 0.01308, 0.9853, 9.998e-05, 0.9499, 0.3476, 0.9009, 0.3486, 0.9094, 0.3441, 0.9096, 0.3448, 0.9017, 0.3448, 0.9017, 0.3441, 0.9096, 0.3399, 0.9085, 0.3421, 0.9007, 0.4062, 0.8494, 0.3997, 0.8468, 0.4008, 0.8441, 0.4072, 0.845, 0.4072, 0.845, 0.4008, 0.8441, 0.4001, 0.8413, 0.4072, 0.8402, 0.3542, 0.7892, 0.3534, 0.7809, 0.3578, 0.781, 0.3569, 0.7885, 0.3569, 0.7885, 0.3578, 0.781, 0.3617, 0.7822, 0.3593, 0.7895, 0.2948, 0.8395, 0.3014, 0.842, 0.3006, 0.8449, 0.2938, 0.844, 0.2938, 0.844, 0.3006, 0.8449, 0.3011, 0.8478, 0.2939, 0.8488, 0.3421, 0.9007, 0.3399, 0.9085, 0.2939, 0.8488, 0.3011, 0.8478])
me_3.materials.append(mat_3)
me_3.use_remesh_preserve_volume = False
me_3.use_remesh_preserve_attributes = False
me_3.use_mirror_vertex_groups = False
me_3.update()
me_2 = bpy.data.meshes.new('2')
me_2.from_pydata([(-0.8145, -0.45, 0.0), (-0.7645, -0.5, 0.0), (-0.7999, -0.4854, 0.0), (0.7645, -0.5, 0.0), (0.8145, -0.45, 0.0), (0.7999, -0.4854, 0.0), (-0.7645, 0.5, 0.0), (-0.8145, 0.45, 0.0), (-0.7999, 0.4854, 0.0), (0.8145, 0.45, 0.0), (0.7645, 0.5, 0.0), (0.7999, 0.4854, 0.0), (-0.8145, 0.45, -0.08), (-0.7645, 0.5, -0.08), (-0.7999, 0.4854, -0.08), (-0.7645, -0.5, -0.08), (-0.8145, -0.45, -0.08), (-0.7999, -0.4854, -0.08), (0.8145, -0.45, -0.08), (0.7645, -0.5, -0.08), (0.7999, -0.4854, -0.08), (0.7645, 0.5, -0.08), (0.8145, 0.45, -0.08), (0.7999, 0.4854, -0.08)], [], [(1, 15, 19, 3), (15, 17, 16, 12, 14, 13, 21, 23, 22, 18, 20, 19), (4, 18, 22, 9), (10, 21, 13, 6), (0, 2, 1, 3, 5, 4, 9, 11, 10, 6, 8, 7), (6, 13, 14, 8), (8, 14, 12, 7), (21, 10, 11, 23), (23, 11, 9, 22), (3, 19, 20, 5), (5, 20, 18, 4), (15, 1, 2, 17), (17, 2, 0, 16), (7, 12, 16, 0)])
_uv = me_2.uv_layers.new(name='UVMap')
_uv.uv.foreach_set('vector', [0.1105, 0.8861, 0.1174, 0.8703, 0.2695, 0.8591, 0.2748, 0.8729, 0.5482, 0.7241, 0.5458, 0.7225, 0.5448, 0.7186, 0.5448, 0.6198, 0.5458, 0.6159, 0.5482, 0.6143, 0.6513, 0.6143, 0.6536, 0.6159, 0.6546, 0.6198, 0.6546, 0.7186, 0.6536, 0.7225, 0.6513, 0.7241, 0.2834, 0.8597, 0.2748, 0.8505, 0.2759, 0.7049, 0.2848, 0.697, 0.2767, 0.6825, 0.2709, 0.697, 0.1154, 0.6996, 0.1103, 0.6853, 0.0, 0.05, 0.002997, 0.004882, 0.03069, 0.0, 0.9693, 0.0, 0.997, 0.004882, 1.0, 0.05, 1.0, 0.95, 0.997, 0.9951, 0.9693, 1.0, 0.03069, 1.0, 0.002997, 0.9951, 0.0, 0.95, 0.1103, 0.6853, 0.1154, 0.6996, 0.1122, 0.7029, 0.1054, 0.6909, 0.1054, 0.6909, 0.1122, 0.7029, 0.1102, 0.7084, 0.1012, 0.6988, 0.2709, 0.697, 0.2767, 0.6825, 0.2815, 0.6891, 0.2744, 0.6993, 0.2744, 0.6993, 0.2815, 0.6891, 0.2848, 0.697, 0.2759, 0.7049, 0.2748, 0.8729, 0.2695, 0.8591, 0.2731, 0.8558, 0.2795, 0.8673, 0.2795, 0.8673, 0.2731, 0.8558, 0.2748, 0.8505, 0.2834, 0.8597, 0.1174, 0.8703, 0.1105, 0.8861, 0.1051, 0.8788, 0.1129, 0.8666, 0.1129, 0.8666, 0.1051, 0.8788, 0.1012, 0.8701, 0.1107, 0.8607, 0.1012, 0.6988, 0.1102, 0.7084, 0.1107, 0.8607, 0.1012, 0.8701])
me_2.materials.append(mat_2)
me_2.use_remesh_preserve_volume = False
me_2.use_remesh_preserve_attributes = False
me_2.use_mirror_vertex_groups = False
me_2.update()
me_0 = bpy.data.meshes.new('0')
me_0.from_pydata([(-0.581, -0.5, 0.0), (0.581, -0.5, 0.0), (-0.581, 0.5, 0.0), (0.581, 0.5, 0.0), (-0.581, 0.5, -0.03941), (-0.581, -0.5, -0.03941), (0.581, -0.5, -0.03941), (0.581, 0.5, -0.03941)], [], [(0, 1, 3, 2), (5, 4, 7, 6), (1, 6, 7, 3), (2, 4, 5, 0), (3, 7, 4, 2), (0, 5, 6, 1)])
_uv = me_0.uv_layers.new(name='UVMap')
_uv.uv.foreach_set('vector', [0.0, 0.0, 1.0, 0.0, 1.0, 1.0, 0.0, 1.0, 0.04511, 0.9445, 0.04511, 0.9261, 0.06351, 0.9261, 0.06351, 0.9445, 1.0, 0.0, 1.0, 0.0, 1.0, 1.0, 1.0, 1.0, 0.0, 1.0, 0.0, 1.0, 0.0, 0.0, 0.0, 0.0, 1.0, 1.0, 1.0, 1.0, 0.0, 1.0, 0.0, 1.0, 0.0, 0.0, 0.0, 0.0, 1.0, 0.0, 1.0, 0.0])
me_0.materials.append(mat_0)
me_0.use_remesh_preserve_volume = False
me_0.use_remesh_preserve_attributes = False
me_0.use_mirror_vertex_groups = False
me_0.update()
me_1 = bpy.data.meshes.new('1')
me_1.from_pydata([(-0.7804, -0.45, 0.0), (-0.7304, -0.5, 0.0), (-0.7657, -0.4854, 0.0), (0.7304, -0.5, 0.0), (0.7804, -0.45, 0.0), (0.7657, -0.4854, 0.0), (-0.7304, 0.5, 0.0), (-0.7804, 0.45, 0.0), (-0.7657, 0.4854, 0.0), (0.7804, 0.45, 0.0), (0.7304, 0.5, 0.0), (0.7657, 0.4854, 0.0), (-0.7304, -0.5, -0.08), (-0.7804, -0.45, -0.08), (-0.7657, -0.4854, -0.08), (0.7804, -0.45, -0.08), (0.7304, -0.5, -0.08), (0.7657, -0.4854, -0.08), (-0.7804, 0.45, -0.08), (-0.7304, 0.5, -0.08), (-0.7657, 0.4854, -0.08), (0.7304, 0.5, -0.08), (0.7804, 0.45, -0.08), (0.7657, 0.4854, -0.08)], [], [(1, 12, 16, 3), (12, 14, 13, 18, 20, 19, 21, 23, 22, 15, 17, 16), (4, 15, 22, 9), (10, 21, 19, 6), (0, 2, 1, 3, 5, 4, 9, 11, 10, 6, 8, 7), (6, 19, 20, 8), (8, 20, 18, 7), (21, 10, 11, 23), (23, 11, 9, 22), (3, 16, 17, 5), (5, 17, 15, 4), (12, 1, 2, 14), (14, 2, 0, 13), (7, 18, 13, 0)])
_uv = me_1.uv_layers.new(name='UVMap')
_uv.uv.foreach_set('vector', [0.3505, 0.9512, 0.3568, 0.9378, 0.4877, 0.9324, 0.4921, 0.9446, 0.4448, 0.8746, 0.4426, 0.8732, 0.4416, 0.8696, 0.4416, 0.7802, 0.4426, 0.7767, 0.4448, 0.7752, 0.5378, 0.7752, 0.5401, 0.7767, 0.541, 0.7802, 0.541, 0.8696, 0.5401, 0.8732, 0.5378, 0.8746, 0.5, 0.9337, 0.4923, 0.9256, 0.4921, 0.8007, 0.5, 0.7941, 0.493, 0.7813, 0.4875, 0.7934, 0.3565, 0.7921, 0.3521, 0.7799, 0.0001, 0.05009, 0.009481, 0.01474, 0.03213, 9.998e-05, 0.9679, 0.0001004, 0.9905, 0.01474, 0.9999, 0.05009, 0.9999, 0.9499, 0.9905, 0.9853, 0.9679, 0.9999, 0.03213, 0.9999, 0.009481, 0.9853, 9.998e-05, 0.9499, 0.3521, 0.7799, 0.3565, 0.7921, 0.3536, 0.7949, 0.3477, 0.7845, 0.3477, 0.7845, 0.3536, 0.7949, 0.3518, 0.7996, 0.3439, 0.7911, 0.4875, 0.7934, 0.493, 0.7813, 0.4972, 0.7873, 0.4906, 0.7961, 0.4906, 0.7961, 0.4972, 0.7873, 0.5, 0.7941, 0.4921, 0.8007, 0.4921, 0.9446, 0.4877, 0.9324, 0.4909, 0.9303, 0.4964, 0.9401, 0.4964, 0.9401, 0.4909, 0.9303, 0.4923, 0.9256, 0.5, 0.9337, 0.3568, 0.9378, 0.3505, 0.9512, 0.3457, 0.9448, 0.3529, 0.9346, 0.3529, 0.9346, 0.3457, 0.9448, 0.3424, 0.9373, 0.3509, 0.9294, 0.3439, 0.7911, 0.3518, 0.7996, 0.3509, 0.9294, 0.3424, 0.9373])
me_1.materials.append(mat_1)
me_1.use_remesh_preserve_volume = False
me_1.use_remesh_preserve_attributes = False
me_1.use_mirror_vertex_groups = False
me_1.update()

# ---- objects
ob_14 = bpy.data.objects.new('14', me_14)
ob_13 = bpy.data.objects.new('13', me_13)
ob_12 = bpy.data.objects.new('12', me_12)
ob_11 = bpy.data.objects.new('11', me_11)
ob_10 = bpy.data.objects.new('10', me_10)
ob_9 = bpy.data.objects.new('9', me_9)
ob_7 = bpy.data.objects.new('7', me_7)
ob_8 = bpy.data.objects.new('8', me_8)
ob_6 = bpy.data.objects.new('6', me_6)
ob_5 = bpy.data.objects.new('5', me_5)
ob_4 = bpy.data.objects.new('4', me_4)
ob_3 = bpy.data.objects.new('3', me_3)
ob_2 = bpy.data.objects.new('2', me_2)
ob_0 = bpy.data.objects.new('0', me_0)
ob_1 = bpy.data.objects.new('1', me_1)
ob_lamp = bpy.data.objects.new('Lamp', light_lamp)
ob_camera = bpy.data.objects.new('Camera', cam_camera)

# ---- transforms, parenting, visibility, modifiers, constraints
ob_14.location = (-0.5258, -0.5637, 0.0)
ob_14.scale = (0.27, 0.27, 0.27)
ob_14.lineart.crease_threshold = 0.0
ob_13.location = (0.1665, -0.5637, 0.0)
ob_13.scale = (0.27, 0.27, 0.27)
ob_13.lineart.crease_threshold = 0.0
ob_12.location = (0.8295, -0.5608, 0.0)
ob_12.scale = (0.27, 0.27, 0.27)
ob_12.lineart.crease_threshold = 0.0
ob_11.location = (-0.812, -0.2716, 0.0)
ob_11.scale = (0.27, 0.27, 0.27)
ob_11.lineart.crease_threshold = 0.0
ob_10.location = (-0.2921, -0.2483, 0.0)
ob_10.scale = (0.27, 0.27, 0.27)
ob_10.lineart.crease_threshold = 0.0
ob_9.location = (0.406, -0.2366, 0.0)
ob_9.scale = (0.27, 0.27, 0.27)
ob_9.lineart.crease_threshold = 0.0
ob_7.location = (-0.628, 0.06134, 0.0)
ob_7.scale = (0.27, 0.27, 0.27)
ob_7.lineart.crease_threshold = 0.0
ob_8.location = (0.8646, -0.2366, 0.0)
ob_8.scale = (0.27, 0.27, 0.27)
ob_8.lineart.crease_threshold = 0.0
ob_6.location = (0.07594, 0.08179, 0.0)
ob_6.scale = (0.27, 0.27, 0.27)
ob_6.lineart.crease_threshold = 0.0
ob_5.location = (0.6368, 0.08763, 0.0)
ob_5.scale = (0.27, 0.27, 0.27)
ob_5.lineart.crease_threshold = 0.0
ob_4.location = (-0.7186, 0.3943, 0.0)
ob_4.scale = (0.27, 0.27, 0.27)
ob_4.lineart.crease_threshold = 0.0
ob_3.location = (-0.1256, 0.3943, 0.0)
ob_3.scale = (0.27, 0.27, 0.27)
ob_3.lineart.crease_threshold = 0.0
ob_2.location = (0.2921, 0.4002, 0.0)
ob_2.scale = (0.27, 0.27, 0.27)
ob_2.lineart.crease_threshold = 0.0
ob_0.location = (0.0, 0.0, -0.1)
ob_0.scale = (2.03, 2.03, 2.03)
ob_0.lineart.crease_threshold = 0.0
ob_1.location = (0.7682, 0.3972, 0.0)
ob_1.scale = (0.27, 0.27, 0.27)
ob_1.lineart.crease_threshold = 0.0
ob_lamp.location = (4.076, 1.005, 5.904)
ob_lamp.rotation_euler = (0.6503, 0.05522, 1.866)
ob_lamp.lock_rotations_4d = False
ob_lamp.empty_display_type = 'ARROWS'
ob_lamp.color = (0.0, 0.0, 0.0, 0.0)
ob_lamp.lineart.crease_threshold = 0.0
ob_camera.location = (7.481, -6.508, 5.344)
ob_camera.rotation_euler = (1.109, 0.0, 0.8149)
ob_camera.lock_rotations_4d = False
ob_camera.empty_display_type = 'ARROWS'
ob_camera.color = (0.0, 0.0, 0.0, 0.0)
ob_camera.display_type = 'WIRE'
ob_camera.lineart.crease_threshold = 0.0

# ---- collection membership
col_collection_1.objects.link(ob_14)
col_collection_1.objects.link(ob_13)
col_collection_1.objects.link(ob_12)
col_collection_1.objects.link(ob_11)
col_collection_1.objects.link(ob_10)
col_collection_1.objects.link(ob_9)
col_collection_1.objects.link(ob_7)
col_collection_1.objects.link(ob_8)
col_collection_1.objects.link(ob_6)
col_collection_1.objects.link(ob_5)
col_collection_1.objects.link(ob_4)
col_collection_1.objects.link(ob_3)
col_collection_1.objects.link(ob_2)
col_collection_1.objects.link(ob_0)
col_collection_1.objects.link(ob_1)
col_collection_1.objects.link(ob_lamp)
col_collection_1.objects.link(ob_camera)

# ---- scene / render settings (as saved in the file)
scene.camera = ob_camera
scene.frame_start = 1; scene.frame_end = 250; scene.frame_set(1)
scene.render.engine = 'BLENDER_EEVEE_NEXT'
scene.render.resolution_percentage = 50
scene.render.dither_intensity = 0.0
scene.cycles.use_denoising = False
scene.cycles.samples = 128
scene.cycles.sampling_pattern = 'TABULATED_SOBOL'
scene.cycles.use_adaptive_sampling = False
scene.cycles.use_light_tree = False
scene.cycles.blur_glossy = 0.0
scene.cycles.sample_clamp_indirect = 0.0
scene.view_settings.view_transform = 'Standard'
bpy.context.view_layer.update()
